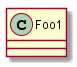

The diagram above was rendered by PlantUML. Its source (embedded in the PNG):
@startuml -->

class Foo1
class Foo2

Foo2 *-- Foo1

hide Foo2

@enduml